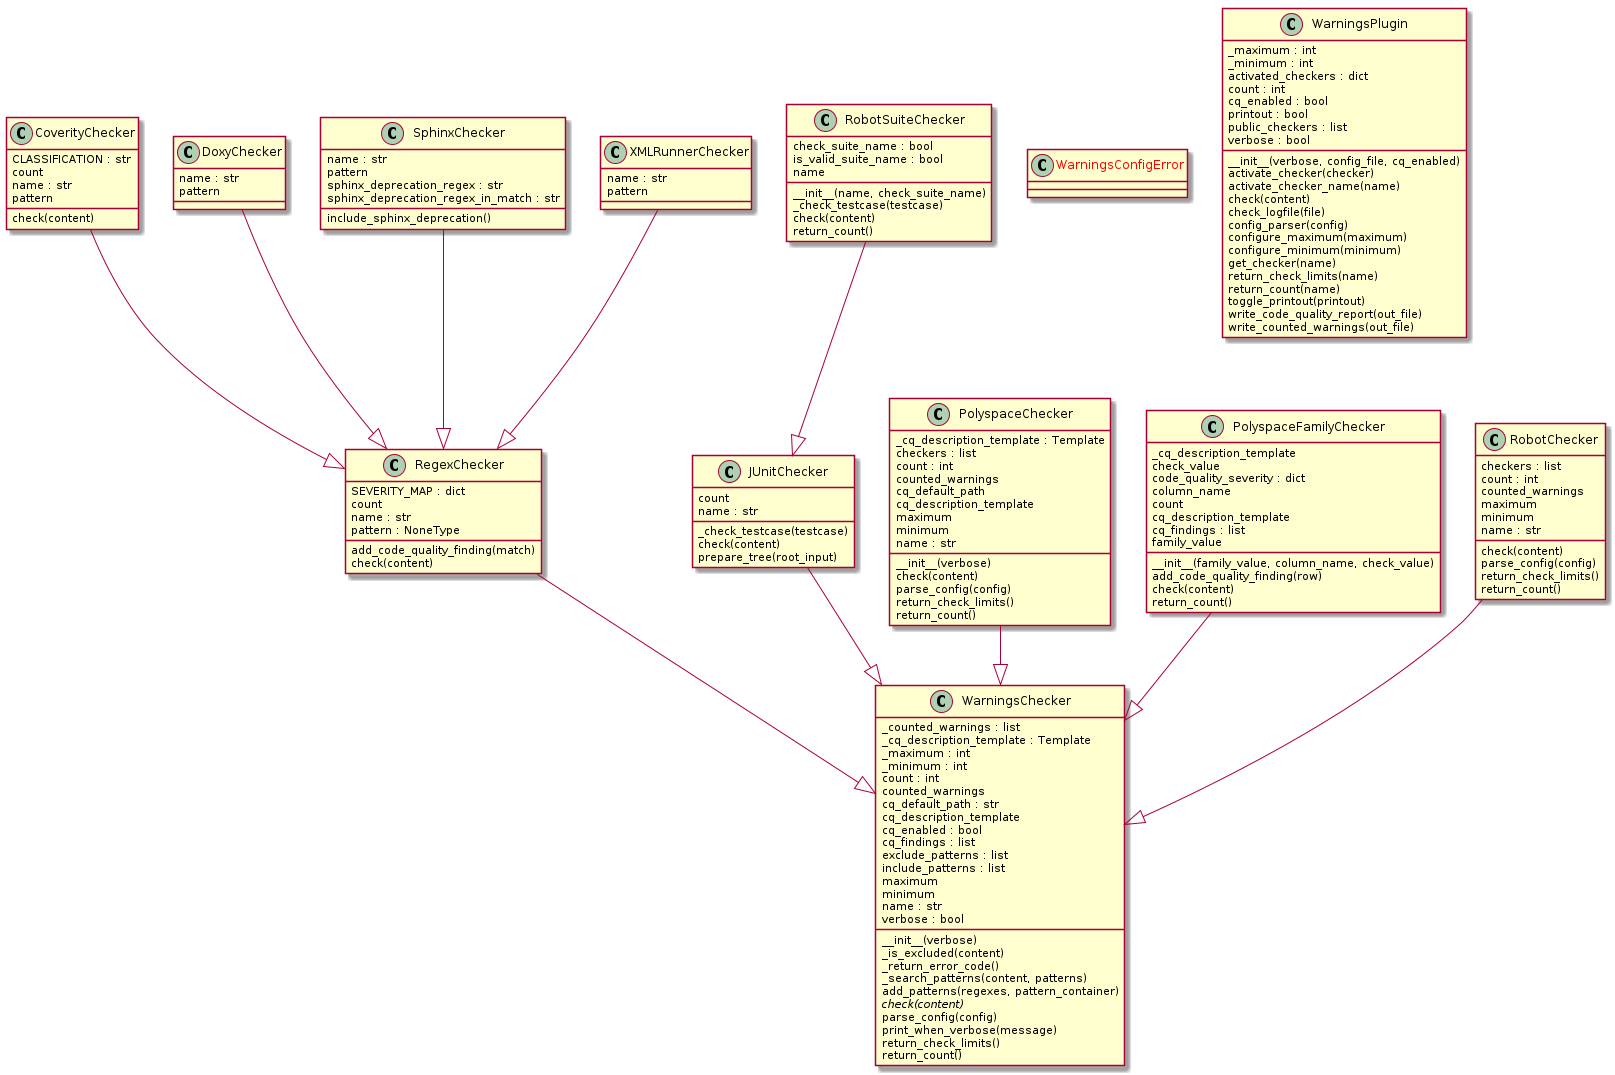

The diagram above was rendered by PlantUML. Its source (embedded in the PNG):
@startuml classes
set namespaceSeparator none
class "CoverityChecker" as mlx.warnings.regex_checker.CoverityChecker {
  CLASSIFICATION : str
  count
  name : str
  pattern
  check(content)
}
class "DoxyChecker" as mlx.warnings.regex_checker.DoxyChecker {
  name : str
  pattern
}
class "JUnitChecker" as mlx.warnings.junit_checker.JUnitChecker {
  count
  name : str
  _check_testcase(testcase)
  check(content)
  prepare_tree(root_input)
}
class "PolyspaceChecker" as mlx.warnings.polyspace_checker.PolyspaceChecker {
  _cq_description_template : Template
  checkers : list
  count : int
  counted_warnings
  cq_default_path
  cq_description_template
  maximum
  minimum
  name : str
  __init__(verbose)
  check(content)
  parse_config(config)
  return_check_limits()
  return_count()
}
class "PolyspaceFamilyChecker" as mlx.warnings.polyspace_checker.PolyspaceFamilyChecker {
  _cq_description_template
  check_value
  code_quality_severity : dict
  column_name
  count
  cq_description_template
  cq_findings : list
  family_value
  __init__(family_value, column_name, check_value)
  add_code_quality_finding(row)
  check(content)
  return_count()
}
class "RegexChecker" as mlx.warnings.regex_checker.RegexChecker {
  SEVERITY_MAP : dict
  count
  name : str
  pattern : NoneType
  add_code_quality_finding(match)
  check(content)
}
class "RobotChecker" as mlx.warnings.robot_checker.RobotChecker {
  checkers : list
  count : int
  counted_warnings
  maximum
  minimum
  name : str
  check(content)
  parse_config(config)
  return_check_limits()
  return_count()
}
class "RobotSuiteChecker" as mlx.warnings.robot_checker.RobotSuiteChecker {
  check_suite_name : bool
  is_valid_suite_name : bool
  name
  __init__(name, check_suite_name)
  _check_testcase(testcase)
  check(content)
  return_count()
}
class "SphinxChecker" as mlx.warnings.regex_checker.SphinxChecker {
  name : str
  pattern
  sphinx_deprecation_regex : str
  sphinx_deprecation_regex_in_match : str
  include_sphinx_deprecation()
}
class "WarningsChecker" as mlx.warnings.warnings_checker.WarningsChecker {
  _counted_warnings : list
  _cq_description_template : Template
  _maximum : int
  _minimum : int
  count : int
  counted_warnings
  cq_default_path : str
  cq_description_template
  cq_enabled : bool
  cq_findings : list
  exclude_patterns : list
  include_patterns : list
  maximum
  minimum
  name : str
  verbose : bool
  __init__(verbose)
  _is_excluded(content)
  _return_error_code()
  _search_patterns(content, patterns)
  add_patterns(regexes, pattern_container)
  {abstract}check(content)
  parse_config(config)
  print_when_verbose(message)
  return_check_limits()
  return_count()
}
class "<color:red>WarningsConfigError</color>" as mlx.warnings.exceptions.WarningsConfigError {
}
class "WarningsPlugin" as mlx.warnings.warnings.WarningsPlugin {
  _maximum : int
  _minimum : int
  activated_checkers : dict
  count : int
  cq_enabled : bool
  printout : bool
  public_checkers : list
  verbose : bool
  __init__(verbose, config_file, cq_enabled)
  activate_checker(checker)
  activate_checker_name(name)
  check(content)
  check_logfile(file)
  config_parser(config)
  configure_maximum(maximum)
  configure_minimum(minimum)
  get_checker(name)
  return_check_limits(name)
  return_count(name)
  toggle_printout(printout)
  write_code_quality_report(out_file)
  write_counted_warnings(out_file)
}
class "XMLRunnerChecker" as mlx.warnings.regex_checker.XMLRunnerChecker {
  name : str
  pattern
}
mlx.warnings.junit_checker.JUnitChecker --|> mlx.warnings.warnings_checker.WarningsChecker
mlx.warnings.polyspace_checker.PolyspaceChecker --|> mlx.warnings.warnings_checker.WarningsChecker
mlx.warnings.polyspace_checker.PolyspaceFamilyChecker --|> mlx.warnings.warnings_checker.WarningsChecker
mlx.warnings.regex_checker.CoverityChecker --|> mlx.warnings.regex_checker.RegexChecker
mlx.warnings.regex_checker.DoxyChecker --|> mlx.warnings.regex_checker.RegexChecker
mlx.warnings.regex_checker.RegexChecker --|> mlx.warnings.warnings_checker.WarningsChecker
mlx.warnings.regex_checker.SphinxChecker --|> mlx.warnings.regex_checker.RegexChecker
mlx.warnings.regex_checker.XMLRunnerChecker --|> mlx.warnings.regex_checker.RegexChecker
mlx.warnings.robot_checker.RobotChecker --|> mlx.warnings.warnings_checker.WarningsChecker
mlx.warnings.robot_checker.RobotSuiteChecker --|> mlx.warnings.junit_checker.JUnitChecker
@enduml